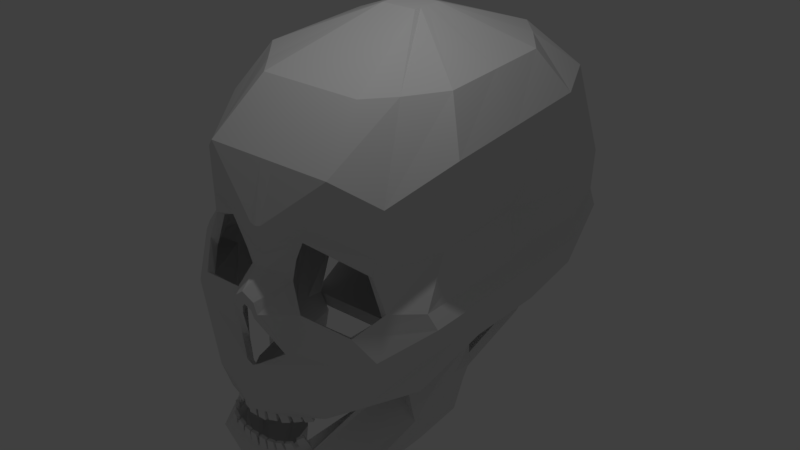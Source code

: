 # Source: Skull2.blend  (saved by Blender 2.79.0; exported with 4.5.12 LTS)
import bpy
from mathutils import Matrix  # noqa: F401  (used for matrix-valued properties, if any)

bpy.ops.wm.read_factory_settings(use_empty=True)
scene = bpy.context.scene
scene.name = 'Scene'

# ---- collections
col_collection_1 = bpy.data.collections.new('Collection 1'); scene.collection.children.link(col_collection_1)
col_collection_3 = bpy.data.collections.new('Collection 3'); scene.collection.children.link(col_collection_3)

# ---- world
world_world = bpy.data.worlds.new('World'); scene.world = world_world
world_world.color = (0.05088, 0.05088, 0.05088)
world_world.use_sun_shadow = False
world_world.sun_shadow_jitter_overblur = 0.0
world_world.cycles.sampling_method = 'MANUAL'

# ---- lights
light_lamp = bpy.data.lights.new('Lamp', 'POINT')
light_lamp.transmission_factor = 0.0
light_lamp.cutoff_distance = 30.0
light_lamp.energy = 100.0
light_lamp.shadow_buffer_clip_start = 1.001
light_lamp.shadow_soft_size = 0.1
light_lamp.shadow_maximum_resolution = 0.006
light_lamp.use_absolute_resolution = True

# ---- meshes
me_cube_000 = bpy.data.meshes.new('Cube.000')
me_cube_000.from_pydata([(-0.1552, 1.038, -1.01), (-0.3635, 1.115, -0.8266), (-0.5081, 2.243, -0.4739), (-0.6162, 2.118, -0.3393), (-0.7246, 3.099, -0.49), (-0.6778, 3.116, -0.5804), (-0.584, 2.521, -0.8154), (0.0, 1.038, -1.01), (0.0, 1.02, -0.8761), (-0.6021, 2.222, -0.231), (-0.6608, 3.26, -0.2019), (-0.5128, 1.266, -0.7432), (-0.6655, 2.975, -0.7252), (0.0, 0.8708, -0.7123), (-0.1563, 1.498, -0.9978), (-0.1563, 1.271, -1.011), (-0.2003, 1.121, -1.016), (-0.5262, 1.418, -0.8156), (-0.584, 1.788, -0.8154), (-0.584, 2.155, -0.8154), (-0.6778, 2.21, -0.6254), (-0.6778, 2.411, -0.6074), (-0.6778, 2.781, -0.6029), (-0.7246, 2.5, -0.4765), (-0.7246, 2.614, -0.4945), (-0.7246, 2.85, -0.4833), (-0.8366, 2.691, -0.3121), (-0.8366, 2.955, -0.2401), (-0.8366, 3.179, -0.1457), (-0.6248, 1.625, -0.7274), (-0.6655, 2.223, -0.7229), (-0.6655, 2.569, -0.7207), (-0.2174, 1.004, -0.8379), (-0.4599, 1.692, -0.5055), (-0.07703, 1.038, -1.01), (-0.3327, 0.9113, -0.6738), (-0.1563, 1.901, -0.9352)], [], [(34, 32, 1, 0), (35, 33, 2, 11), (31, 22, 5, 12), (22, 25, 4, 5), (25, 28, 10, 4), (19, 31, 12, 6), (32, 35, 11, 1), (1, 11, 29, 17), (17, 29, 30, 18), (18, 30, 31, 19), (3, 9, 26, 23), (23, 26, 27, 24), (24, 27, 28, 25), (2, 3, 23, 20), (20, 23, 24, 21), (21, 24, 25, 22), (11, 2, 20, 29), (29, 20, 21, 30), (30, 21, 22, 31), (0, 1, 17, 16), (16, 17, 18, 15), (15, 18, 19, 14), (8, 13, 35, 32), (7, 8, 32, 34), (6, 36, 14, 19)])
me_cube_000.use_remesh_preserve_volume = False
me_cube_000.use_remesh_preserve_attributes = False
me_cube_000.use_mirror_vertex_groups = False
me_cube_000.update()
me_cube_001 = bpy.data.meshes.new('Cube.001')
me_cube_001.from_pydata([(-0.1317, 3.322, 0.9922), (-0.1317, 3.73, 0.9922), (-0.782, 1.367, -0.1804), (-0.6335, 1.274, -0.09029), (-0.7669, 1.549, 0.008161), (-0.7352, 1.594, 0.446), (-0.5418, 2.235, 0.7952), (-0.5653, 4.505, 0.844), (-0.7586, 5.025, 0.6719), (-0.7762, 5.453, 0.009723), (-0.8406, 5.382, -0.05424), (-0.8055, 5.221, -0.1804), (-0.741, 4.002, -0.427), (-0.6942, 3.116, -0.5804), (0.0, 3.73, 0.9922), (0.0, 3.322, 0.9922), (0.0, 0.8638, -0.5254), (0.0, 0.8176, 0.05045), (0.0, 1.262, 0.5595), (0.0, 1.903, 0.7952), (0.0, 3.116, -0.5804), (0.0, 4.002, -0.427), (0.0, 5.574, -0.1804), (0.0, 5.735, -0.05424), (0.0, 5.805, 0.009723), (0.0, 5.377, 0.6719), (0.0, 4.857, 0.844), (-0.6185, 1.476, -0.4671), (-0.6772, 4.717, -0.3301), (0.0, 5.07, -0.3301), (0.0, 0.8918, -0.3139), (-0.6723, 1.532, 0.1528), (-0.7691, 5.523, 0.2004), (0.0, 5.876, 0.2004), (0.0, 1.118, 0.1756), (-0.1317, 3.424, 0.9922), (-0.1317, 3.526, 0.9922), (-0.1317, 3.628, 0.9922), (-0.9813, 2.17, -0.1804), (-0.9813, 3.304, -0.1804), (-0.9813, 4.439, -0.1804), (-1.016, 1.852, -0.05424), (-1.016, 3.274, -0.05424), (-1.016, 4.505, -0.05424), (-0.952, 1.82, 0.009723), (-0.952, 3.289, 0.009723), (-0.952, 4.547, 0.009723), (-0.9344, 2.331, 0.5887), (-0.9344, 3.32, 0.6157), (-0.9344, 4.348, 0.6438), (-0.741, 2.641, 0.8074), (-0.741, 3.38, 0.8196), (-0.741, 4.119, 0.8318), (0.0, 3.628, 0.9922), (0.0, 3.526, 0.9922), (0.0, 3.424, 0.9922), (-0.853, 1.929, -0.4083), (-0.853, 2.967, -0.3301), (-0.853, 4.018, -0.3301), (-0.8875, 2.214, 0.204), (-0.859, 3.485, 0.2004), (-0.9826, 4.673, 0.2004), (-0.07405, 3.322, 0.9922), (-0.2655, 0.9754, -0.5119), (-0.4988, 1.182, -0.2317), (-0.2733, 1.176, -0.05618), (-0.1757, 1.255, 0.06621), (-0.4754, 1.262, 0.5595), (-0.3787, 1.903, 0.7952), (-0.07405, 3.73, 0.9922), (-0.3553, 3.116, -0.5804), (-0.4282, 4.002, -0.427), (-0.4988, 5.574, -0.1804), (-0.5164, 5.735, -0.05424), (-0.4842, 5.805, 0.009723), (-0.4754, 5.377, 0.6719), (-0.3787, 4.857, 0.844), (-0.4347, 5.07, -0.3301), (-0.4747, 1.137, -0.4926), (-0.4806, 5.876, 0.2004), (-0.2951, 1.214, 0.2708), (-0.07405, 3.628, 0.9922), (-0.07405, 3.526, 0.9922), (-0.07405, 3.424, 0.9922), (0.0, 1.065, 0.1073), (-0.2258, 1.233, 0.1777), (0.0, 1.046, 0.3068), (-0.3434, 1.157, 0.3607), (-0.02476, 3.73, 0.9922), (-0.04036, 3.116, -0.5804), (-0.0444, 4.002, -0.427), (-0.04832, 5.574, -0.1804), (-0.04929, 5.735, -0.05424), (-0.0475, 5.805, 0.009723), (-0.04702, 5.377, 0.6719), (-0.04166, 4.857, 0.844), (-0.04476, 5.07, -0.3301), (-0.04731, 5.876, 0.2004), (-0.02476, 3.628, 0.9922), (-0.02476, 3.526, 0.9922), (-0.02476, 3.424, 0.9922), (-0.02476, 3.322, 0.9922), (-0.04518, 0.8638, -0.5224), (-0.1947, 1.063, -0.2423), (-0.09684, 0.8525, -0.04133), (-0.07516, 0.8438, 0.01113), (-0.04702, 1.262, 0.5595), (-0.04166, 1.903, 0.7952), (-0.04698, 0.8918, -0.2974), (-0.03702, 1.124, 0.1809), (-0.03318, 1.075, 0.1112), (-0.04214, 1.057, 0.313), (-0.6902, 1.55, 0.2363)], [], [(83, 35, 0, 62), (78, 64, 2, 27), (64, 65, 3, 2), (109, 111, 87, 80), (67, 68, 6, 5), (58, 40, 11, 28), (40, 43, 10, 11), (43, 46, 9, 10), (61, 49, 8, 32), (49, 52, 7, 8), (94, 95, 26, 25), (97, 94, 25, 33), (92, 93, 24, 23), (91, 92, 23, 22), (96, 91, 22, 29), (89, 90, 21, 20), (95, 88, 14, 26), (68, 62, 0, 6), (52, 37, 1, 7), (90, 96, 29, 21), (93, 97, 33, 24), (46, 61, 32, 9), (4, 31, 59, 44), (44, 59, 60, 45), (45, 60, 61, 46), (6, 0, 35, 50), (50, 35, 36, 51), (51, 36, 37, 52), (5, 6, 50, 47), (47, 50, 51, 48), (48, 51, 52, 49), (5, 112, 87, 67), (59, 47, 48, 60), (60, 48, 49, 61), (3, 4, 44, 41), (41, 44, 45, 42), (42, 45, 46, 43), (2, 3, 41, 38), (38, 41, 42, 39), (39, 42, 43, 40), (27, 2, 38, 56), (56, 38, 39, 57), (57, 39, 40, 58), (69, 1, 37, 81), (81, 37, 36, 82), (82, 36, 35, 83), (99, 82, 83, 100), (98, 81, 82, 99), (88, 69, 81, 98), (110, 109, 80, 85), (9, 32, 79, 74), (102, 108, 78, 63), (12, 28, 77, 71), (107, 101, 62, 68), (7, 1, 69, 76), (13, 12, 71, 70), (28, 11, 72, 77), (11, 10, 73, 72), (10, 9, 74, 73), (32, 8, 75, 79), (8, 7, 76, 75), (106, 107, 68, 67), (111, 106, 67, 87), (104, 105, 66, 65), (103, 104, 65, 64), (108, 103, 64, 78), (100, 83, 62, 101), (105, 110, 85, 66), (112, 31, 80, 87), (17, 84, 110, 105), (55, 100, 101, 15), (86, 18, 106, 111), (18, 19, 107, 106), (19, 15, 101, 107), (16, 30, 108, 102), (84, 34, 109, 110), (14, 88, 98, 53), (53, 98, 99, 54), (54, 99, 100, 55), (74, 79, 97, 93), (71, 77, 96, 90), (76, 69, 88, 95), (70, 71, 90, 89), (77, 72, 91, 96), (72, 73, 92, 91), (73, 74, 93, 92), (79, 75, 94, 97), (75, 76, 95, 94), (34, 86, 111, 109), (47, 59, 31, 5)])
me_cube_001.use_remesh_preserve_volume = False
me_cube_001.use_remesh_preserve_attributes = False
me_cube_001.use_mirror_vertex_groups = False
me_cube_001.update()
me_cube = bpy.data.meshes.new('Cube')
me_cube.from_pydata([(-4.721, -0.3681, -1.926), (-4.197, -0.3988, 0.4424), (-4.649, 1.028, -1.93), (-4.126, 0.9974, 0.4384), (-2.737, -0.6961, -2.038), (-2.585, -0.6654, 0.3517), (-3.3, 0.4262, -2.186), (-2.513, 0.7308, 0.3477), (-4.524, -0.3681, -0.5404), (-4.452, 1.028, -0.5444), (-2.84, 0.5397, -0.7407), (-2.54, -0.6961, -0.652)], [], [(8, 1, 3, 9), (9, 3, 7, 10), (10, 7, 5, 11), (11, 5, 1, 8), (2, 6, 4, 0), (7, 3, 1, 5), (4, 11, 8, 0), (6, 10, 11, 4), (2, 9, 10, 6), (0, 8, 9, 2)])
me_cube.use_remesh_preserve_volume = False
me_cube.use_remesh_preserve_attributes = False
me_cube.use_mirror_vertex_groups = False
me_cube.update()
me_cube_002 = bpy.data.meshes.new('Cube.002')
me_cube_002.from_pydata([(-11.21, 7.627, -0.8601), (-10.15, 5.048, 1.457), (-10.63, 8.572, -0.8319), (-9.57, 5.993, 1.485), (-9.927, 5.239, -1.339), (-9.105, 3.107, 1.068), (-9.957, 6.83, -1.368), (-8.529, 4.052, 1.096), (-10.67, 6.312, 0.4349), (-10.07, 7.121, 0.6567), (-9.146, 5.111, 0.1445), (-9.386, 3.924, -0.04375)], [], [(8, 1, 3, 9), (9, 3, 7, 10), (10, 7, 5, 11), (11, 5, 1, 8), (2, 6, 4, 0), (7, 3, 1, 5), (4, 11, 8, 0), (6, 10, 11, 4), (2, 9, 10, 6), (0, 8, 9, 2)])
_ca = me_cube_002.color_attributes.new('Col', 'BYTE_COLOR', 'CORNER')
_ca.data.foreach_set('color', [1.0, 1.0, 1.0, 1.0, 1.0, 1.0, 1.0, 1.0, 1.0, 1.0, 1.0, 1.0, 1.0, 1.0, 1.0, 1.0, 1.0, 1.0, 1.0, 1.0, 1.0, 1.0, 1.0, 1.0, 1.0, 1.0, 1.0, 1.0, 1.0, 1.0, 1.0, 1.0, 1.0, 1.0, 1.0, 1.0, 1.0, 1.0, 1.0, 1.0, 1.0, 1.0, 1.0, 1.0, 1.0, 1.0, 1.0, 1.0, 1.0, 1.0, 1.0, 1.0, 1.0, 1.0, 1.0, 1.0, 1.0, 1.0, 1.0, 1.0, 1.0, 1.0, 1.0, 1.0, 1.0, 1.0, 1.0, 1.0, 1.0, 1.0, 1.0, 1.0, 1.0, 1.0, 1.0, 1.0, 1.0, 1.0, 1.0, 1.0, 1.0, 1.0, 1.0, 1.0, 1.0, 1.0, 1.0, 1.0, 1.0, 1.0, 1.0, 1.0, 1.0, 1.0, 1.0, 1.0, 1.0, 1.0, 1.0, 1.0, 1.0, 1.0, 1.0, 1.0, 1.0, 1.0, 1.0, 1.0, 1.0, 1.0, 1.0, 1.0, 1.0, 1.0, 1.0, 1.0, 1.0, 1.0, 1.0, 1.0, 1.0, 1.0, 1.0, 1.0, 1.0, 1.0, 1.0, 1.0, 1.0, 1.0, 1.0, 1.0, 1.0, 1.0, 1.0, 1.0, 1.0, 1.0, 1.0, 1.0, 1.0, 1.0, 1.0, 1.0, 1.0, 1.0, 1.0, 1.0, 1.0, 1.0, 1.0, 1.0, 1.0, 1.0, 1.0, 1.0, 1.0, 1.0, 1.0, 1.0])
me_cube_002.use_remesh_preserve_volume = False
me_cube_002.use_remesh_preserve_attributes = False
me_cube_002.use_mirror_vertex_groups = False
me_cube_002.update()
me_cube_003 = bpy.data.meshes.new('Cube.003')
me_cube_003.from_pydata([(-2.279, -0.701, -1.355), (-2.092, -0.701, 1.413), (-2.279, 0.701, -1.355), (-2.092, 0.701, 1.413), (-0.279, -0.701, -1.355), (-0.4662, -0.701, 1.413), (-0.874, 0.328, -1.563), (-0.4662, 0.701, 1.413), (-2.279, -0.701, 0.2572), (-2.279, 0.701, 0.2572), (-0.6275, 0.4826, 0.1353), (-0.279, -0.701, 0.2572)], [], [(8, 1, 3, 9), (9, 3, 7, 10), (10, 7, 5, 11), (11, 5, 1, 8), (2, 6, 4, 0), (7, 3, 1, 5), (4, 11, 8, 0), (6, 10, 11, 4), (2, 9, 10, 6), (0, 8, 9, 2)])
me_cube_003.use_remesh_preserve_volume = False
me_cube_003.use_remesh_preserve_attributes = False
me_cube_003.use_mirror_vertex_groups = False
me_cube_003.update()
me_cube_006 = bpy.data.meshes.new('Cube.006')
me_cube_006.from_pydata([(-4.71, 1.253, -1.985), (-4.291, 1.032, 0.3902), (-4.466, 2.585, -1.987), (-4.047, 2.364, 0.3885), (-2.814, 0.1403, -2.068), (-2.75, 0.1272, 0.3228), (-2.906, 1.347, -2.064), (-2.506, 1.46, 0.3211), (-4.57, 1.185, -0.5971), (-4.326, 2.517, -0.5988), (-2.808, 1.396, -0.7719), (-2.673, 0.07203, -0.68)], [], [(8, 1, 3, 9), (9, 3, 7, 10), (10, 7, 5, 11), (11, 5, 1, 8), (2, 6, 4, 0), (7, 3, 1, 5), (4, 11, 8, 0), (6, 10, 11, 4), (2, 9, 10, 6), (0, 8, 9, 2)])
me_cube_006.use_remesh_preserve_volume = False
me_cube_006.use_remesh_preserve_attributes = False
me_cube_006.use_mirror_vertex_groups = False
me_cube_006.update()
me_cube_005 = bpy.data.meshes.new('Cube.005')
me_cube_005.from_pydata([(-12.36, 6.153, -1.199), (-11.14, 4.629, 1.202), (-12.03, 7.424, -1.162), (-10.82, 5.901, 1.239), (-10.6, 4.809, -1.577), (-9.717, 3.538, 0.8949), (-10.58, 6.229, -1.51), (-9.392, 4.809, 0.9322), (-11.75, 5.381, 0.1381), (-11.41, 6.551, 0.3715), (-10.06, 5.309, -0.06207), (-10.0, 4.038, -0.2396)], [], [(8, 1, 3, 9), (9, 3, 7, 10), (10, 7, 5, 11), (11, 5, 1, 8), (2, 6, 4, 0), (7, 3, 1, 5), (4, 11, 8, 0), (6, 10, 11, 4), (2, 9, 10, 6), (0, 8, 9, 2)])
_ca = me_cube_005.color_attributes.new('Col', 'BYTE_COLOR', 'CORNER')
_ca.data.foreach_set('color', [1.0, 1.0, 1.0, 1.0, 1.0, 1.0, 1.0, 1.0, 1.0, 1.0, 1.0, 1.0, 1.0, 1.0, 1.0, 1.0, 1.0, 1.0, 1.0, 1.0, 1.0, 1.0, 1.0, 1.0, 1.0, 1.0, 1.0, 1.0, 1.0, 1.0, 1.0, 1.0, 1.0, 1.0, 1.0, 1.0, 1.0, 1.0, 1.0, 1.0, 1.0, 1.0, 1.0, 1.0, 1.0, 1.0, 1.0, 1.0, 1.0, 1.0, 1.0, 1.0, 1.0, 1.0, 1.0, 1.0, 1.0, 1.0, 1.0, 1.0, 1.0, 1.0, 1.0, 1.0, 1.0, 1.0, 1.0, 1.0, 1.0, 1.0, 1.0, 1.0, 1.0, 1.0, 1.0, 1.0, 1.0, 1.0, 1.0, 1.0, 1.0, 1.0, 1.0, 1.0, 1.0, 1.0, 1.0, 1.0, 1.0, 1.0, 1.0, 1.0, 1.0, 1.0, 1.0, 1.0, 1.0, 1.0, 1.0, 1.0, 1.0, 1.0, 1.0, 1.0, 1.0, 1.0, 1.0, 1.0, 1.0, 1.0, 1.0, 1.0, 1.0, 1.0, 1.0, 1.0, 1.0, 1.0, 1.0, 1.0, 1.0, 1.0, 1.0, 1.0, 1.0, 1.0, 1.0, 1.0, 1.0, 1.0, 1.0, 1.0, 1.0, 1.0, 1.0, 1.0, 1.0, 1.0, 1.0, 1.0, 1.0, 1.0, 1.0, 1.0, 1.0, 1.0, 1.0, 1.0, 1.0, 1.0, 1.0, 1.0, 1.0, 1.0, 1.0, 1.0, 1.0, 1.0, 1.0, 1.0])
me_cube_005.use_remesh_preserve_volume = False
me_cube_005.use_remesh_preserve_attributes = False
me_cube_005.use_mirror_vertex_groups = False
me_cube_005.update()
me_cube_004 = bpy.data.meshes.new('Cube.004')
me_cube_004.from_pydata([(-2.279, -0.701, -1.355), (-2.092, -0.701, 1.413), (-2.279, 0.701, -1.355), (-2.092, 0.701, 1.413), (-0.279, -0.701, -1.355), (-0.4662, -0.701, 1.413), (-0.5632, 0.2174, -1.403), (-0.4662, 0.701, 1.413), (-2.279, -0.701, 0.2572), (-2.279, 0.701, 0.2572), (-0.6275, 0.4826, 0.1353), (-0.279, -0.701, 0.2572)], [], [(8, 1, 3, 9), (9, 3, 7, 10), (10, 7, 5, 11), (11, 5, 1, 8), (2, 6, 4, 0), (7, 3, 1, 5), (4, 11, 8, 0), (6, 10, 11, 4), (2, 9, 10, 6), (0, 8, 9, 2)])
me_cube_004.use_remesh_preserve_volume = False
me_cube_004.use_remesh_preserve_attributes = False
me_cube_004.use_mirror_vertex_groups = False
me_cube_004.update()
me_cube_007 = bpy.data.meshes.new('Cube.007')
me_cube_007.from_pydata([(-7.606, 1.228, -2.063), (-6.236, 0.2057, 0.3385), (-7.441, 2.595, -2.025), (-6.072, 1.572, 0.3758), (-5.732, 0.5875, -2.44), (-4.713, -0.3153, 0.0315), (-6.261, 1.86, -2.498), (-4.548, 1.051, 0.06881), (-6.924, 0.7062, -0.7253), (-6.727, 1.98, -0.4919), (-5.259, 1.285, -0.9255), (-5.05, 0.06532, -1.103)], [], [(8, 1, 3, 9), (9, 3, 7, 10), (10, 7, 5, 11), (11, 5, 1, 8), (2, 6, 4, 0), (7, 3, 1, 5), (4, 11, 8, 0), (6, 10, 11, 4), (2, 9, 10, 6), (0, 8, 9, 2)])
_ca = me_cube_007.color_attributes.new('Col', 'BYTE_COLOR', 'CORNER')
_ca.data.foreach_set('color', [1.0, 1.0, 1.0, 1.0, 1.0, 1.0, 1.0, 1.0, 1.0, 1.0, 1.0, 1.0, 1.0, 1.0, 1.0, 1.0, 1.0, 1.0, 1.0, 1.0, 1.0, 1.0, 1.0, 1.0, 1.0, 1.0, 1.0, 1.0, 1.0, 1.0, 1.0, 1.0, 1.0, 1.0, 1.0, 1.0, 1.0, 1.0, 1.0, 1.0, 1.0, 1.0, 1.0, 1.0, 1.0, 1.0, 1.0, 1.0, 1.0, 1.0, 1.0, 1.0, 1.0, 1.0, 1.0, 1.0, 1.0, 1.0, 1.0, 1.0, 1.0, 1.0, 1.0, 1.0, 1.0, 1.0, 1.0, 1.0, 1.0, 1.0, 1.0, 1.0, 1.0, 1.0, 1.0, 1.0, 1.0, 1.0, 1.0, 1.0, 1.0, 1.0, 1.0, 1.0, 1.0, 1.0, 1.0, 1.0, 1.0, 1.0, 1.0, 1.0, 1.0, 1.0, 1.0, 1.0, 1.0, 1.0, 1.0, 1.0, 1.0, 1.0, 1.0, 1.0, 1.0, 1.0, 1.0, 1.0, 1.0, 1.0, 1.0, 1.0, 1.0, 1.0, 1.0, 1.0, 1.0, 1.0, 1.0, 1.0, 1.0, 1.0, 1.0, 1.0, 1.0, 1.0, 1.0, 1.0, 1.0, 1.0, 1.0, 1.0, 1.0, 1.0, 1.0, 1.0, 1.0, 1.0, 1.0, 1.0, 1.0, 1.0, 1.0, 1.0, 1.0, 1.0, 1.0, 1.0, 1.0, 1.0, 1.0, 1.0, 1.0, 1.0, 1.0, 1.0, 1.0, 1.0, 1.0, 1.0])
me_cube_007.use_remesh_preserve_volume = False
me_cube_007.use_remesh_preserve_attributes = False
me_cube_007.use_mirror_vertex_groups = False
me_cube_007.update()
me_cube_008 = bpy.data.meshes.new('Cube.008')
me_cube_008.from_pydata([(-7.585, 2.57, -2.063), (-6.29, 1.274, 0.3385), (-7.334, 3.894, -2.025), (-6.039, 2.598, 0.3758), (-5.765, 1.55, -2.44), (-4.81, 0.4449, 0.0315), (-5.824, 2.966, -2.374), (-4.559, 1.769, 0.06881), (-6.941, 1.912, -0.7253), (-6.664, 3.137, -0.4919), (-5.25, 2.146, -0.9255), (-5.12, 0.8919, -1.103)], [], [(8, 1, 3, 9), (9, 3, 7, 10), (10, 7, 5, 11), (11, 5, 1, 8), (2, 6, 4, 0), (7, 3, 1, 5), (4, 11, 8, 0), (6, 10, 11, 4), (2, 9, 10, 6), (0, 8, 9, 2)])
_ca = me_cube_008.color_attributes.new('Col', 'BYTE_COLOR', 'CORNER')
_ca.data.foreach_set('color', [1.0, 1.0, 1.0, 1.0, 1.0, 1.0, 1.0, 1.0, 1.0, 1.0, 1.0, 1.0, 1.0, 1.0, 1.0, 1.0, 1.0, 1.0, 1.0, 1.0, 1.0, 1.0, 1.0, 1.0, 1.0, 1.0, 1.0, 1.0, 1.0, 1.0, 1.0, 1.0, 1.0, 1.0, 1.0, 1.0, 1.0, 1.0, 1.0, 1.0, 1.0, 1.0, 1.0, 1.0, 1.0, 1.0, 1.0, 1.0, 1.0, 1.0, 1.0, 1.0, 1.0, 1.0, 1.0, 1.0, 1.0, 1.0, 1.0, 1.0, 1.0, 1.0, 1.0, 1.0, 1.0, 1.0, 1.0, 1.0, 1.0, 1.0, 1.0, 1.0, 1.0, 1.0, 1.0, 1.0, 1.0, 1.0, 1.0, 1.0, 1.0, 1.0, 1.0, 1.0, 1.0, 1.0, 1.0, 1.0, 1.0, 1.0, 1.0, 1.0, 1.0, 1.0, 1.0, 1.0, 1.0, 1.0, 1.0, 1.0, 1.0, 1.0, 1.0, 1.0, 1.0, 1.0, 1.0, 1.0, 1.0, 1.0, 1.0, 1.0, 1.0, 1.0, 1.0, 1.0, 1.0, 1.0, 1.0, 1.0, 1.0, 1.0, 1.0, 1.0, 1.0, 1.0, 1.0, 1.0, 1.0, 1.0, 1.0, 1.0, 1.0, 1.0, 1.0, 1.0, 1.0, 1.0, 1.0, 1.0, 1.0, 1.0, 1.0, 1.0, 1.0, 1.0, 1.0, 1.0, 1.0, 1.0, 1.0, 1.0, 1.0, 1.0, 1.0, 1.0, 1.0, 1.0, 1.0, 1.0])
me_cube_008.use_remesh_preserve_volume = False
me_cube_008.use_remesh_preserve_attributes = False
me_cube_008.use_mirror_vertex_groups = False
me_cube_008.update()
me_cube_009 = bpy.data.meshes.new('Cube.009')
me_cube_009.from_pydata([(-9.98, 4.652, -1.602), (-8.764, 3.129, 0.799), (-9.656, 5.924, -1.565), (-8.44, 4.401, 0.8363), (-8.226, 3.309, -1.98), (-7.339, 2.037, 0.492), (-8.205, 4.729, -1.913), (-7.014, 3.309, 0.5293), (-9.376, 3.881, -0.2648), (-9.031, 5.05, -0.0314), (-7.681, 3.809, -0.465), (-7.622, 2.538, -0.6425)], [], [(8, 1, 3, 9), (9, 3, 7, 10), (10, 7, 5, 11), (11, 5, 1, 8), (2, 6, 4, 0), (7, 3, 1, 5), (4, 11, 8, 0), (6, 10, 11, 4), (2, 9, 10, 6), (0, 8, 9, 2)])
_ca = me_cube_009.color_attributes.new('Col', 'BYTE_COLOR', 'CORNER')
_ca.data.foreach_set('color', [1.0, 1.0, 1.0, 1.0, 1.0, 1.0, 1.0, 1.0, 1.0, 1.0, 1.0, 1.0, 1.0, 1.0, 1.0, 1.0, 1.0, 1.0, 1.0, 1.0, 1.0, 1.0, 1.0, 1.0, 1.0, 1.0, 1.0, 1.0, 1.0, 1.0, 1.0, 1.0, 1.0, 1.0, 1.0, 1.0, 1.0, 1.0, 1.0, 1.0, 1.0, 1.0, 1.0, 1.0, 1.0, 1.0, 1.0, 1.0, 1.0, 1.0, 1.0, 1.0, 1.0, 1.0, 1.0, 1.0, 1.0, 1.0, 1.0, 1.0, 1.0, 1.0, 1.0, 1.0, 1.0, 1.0, 1.0, 1.0, 1.0, 1.0, 1.0, 1.0, 1.0, 1.0, 1.0, 1.0, 1.0, 1.0, 1.0, 1.0, 1.0, 1.0, 1.0, 1.0, 1.0, 1.0, 1.0, 1.0, 1.0, 1.0, 1.0, 1.0, 1.0, 1.0, 1.0, 1.0, 1.0, 1.0, 1.0, 1.0, 1.0, 1.0, 1.0, 1.0, 1.0, 1.0, 1.0, 1.0, 1.0, 1.0, 1.0, 1.0, 1.0, 1.0, 1.0, 1.0, 1.0, 1.0, 1.0, 1.0, 1.0, 1.0, 1.0, 1.0, 1.0, 1.0, 1.0, 1.0, 1.0, 1.0, 1.0, 1.0, 1.0, 1.0, 1.0, 1.0, 1.0, 1.0, 1.0, 1.0, 1.0, 1.0, 1.0, 1.0, 1.0, 1.0, 1.0, 1.0, 1.0, 1.0, 1.0, 1.0, 1.0, 1.0, 1.0, 1.0, 1.0, 1.0, 1.0, 1.0])
me_cube_009.use_remesh_preserve_volume = False
me_cube_009.use_remesh_preserve_attributes = False
me_cube_009.use_mirror_vertex_groups = False
me_cube_009.update()
me_cube_010 = bpy.data.meshes.new('Cube.010')
me_cube_010.from_pydata([(-10.08, 2.771, -1.493), (-8.505, 1.234, 0.824), (-9.775, 4.064, -1.465), (-8.205, 2.526, 0.8521), (-8.351, 1.573, -1.972), (-7.104, 0.2597, 0.4349), (-8.753, 2.993, -2.001), (-6.803, 1.552, 0.4631), (-9.275, 1.987, -0.1983), (-8.926, 3.17, 0.02352), (-7.613, 2.046, -0.4886), (-7.551, 0.7883, -0.6769)], [], [(8, 1, 3, 9), (9, 3, 7, 10), (10, 7, 5, 11), (11, 5, 1, 8), (2, 6, 4, 0), (7, 3, 1, 5), (4, 11, 8, 0), (6, 10, 11, 4), (2, 9, 10, 6), (0, 8, 9, 2)])
_ca = me_cube_010.color_attributes.new('Col', 'BYTE_COLOR', 'CORNER')
_ca.data.foreach_set('color', [1.0, 1.0, 1.0, 1.0, 1.0, 1.0, 1.0, 1.0, 1.0, 1.0, 1.0, 1.0, 1.0, 1.0, 1.0, 1.0, 1.0, 1.0, 1.0, 1.0, 1.0, 1.0, 1.0, 1.0, 1.0, 1.0, 1.0, 1.0, 1.0, 1.0, 1.0, 1.0, 1.0, 1.0, 1.0, 1.0, 1.0, 1.0, 1.0, 1.0, 1.0, 1.0, 1.0, 1.0, 1.0, 1.0, 1.0, 1.0, 1.0, 1.0, 1.0, 1.0, 1.0, 1.0, 1.0, 1.0, 1.0, 1.0, 1.0, 1.0, 1.0, 1.0, 1.0, 1.0, 1.0, 1.0, 1.0, 1.0, 1.0, 1.0, 1.0, 1.0, 1.0, 1.0, 1.0, 1.0, 1.0, 1.0, 1.0, 1.0, 1.0, 1.0, 1.0, 1.0, 1.0, 1.0, 1.0, 1.0, 1.0, 1.0, 1.0, 1.0, 1.0, 1.0, 1.0, 1.0, 1.0, 1.0, 1.0, 1.0, 1.0, 1.0, 1.0, 1.0, 1.0, 1.0, 1.0, 1.0, 1.0, 1.0, 1.0, 1.0, 1.0, 1.0, 1.0, 1.0, 1.0, 1.0, 1.0, 1.0, 1.0, 1.0, 1.0, 1.0, 1.0, 1.0, 1.0, 1.0, 1.0, 1.0, 1.0, 1.0, 1.0, 1.0, 1.0, 1.0, 1.0, 1.0, 1.0, 1.0, 1.0, 1.0, 1.0, 1.0, 1.0, 1.0, 1.0, 1.0, 1.0, 1.0, 1.0, 1.0, 1.0, 1.0, 1.0, 1.0, 1.0, 1.0, 1.0, 1.0])
me_cube_010.use_remesh_preserve_volume = False
me_cube_010.use_remesh_preserve_attributes = False
me_cube_010.use_mirror_vertex_groups = False
me_cube_010.update()

# ---- objects
ob_cube_001 = bpy.data.objects.new('Cube.001', me_cube_000)
ob_cube = bpy.data.objects.new('Cube', me_cube_001)
ob_lamp = bpy.data.objects.new('Lamp', light_lamp)
ob_cube_002 = bpy.data.objects.new('Cube.002', me_cube)
ob_cube_003 = bpy.data.objects.new('Cube.003', me_cube_002)
ob_cube_004 = bpy.data.objects.new('Cube.004', me_cube_003)
ob_cube_007 = bpy.data.objects.new('Cube.007', me_cube_006)
ob_cube_006 = bpy.data.objects.new('Cube.006', me_cube_005)
ob_cube_005 = bpy.data.objects.new('Cube.005', me_cube_004)
ob_cube_008 = bpy.data.objects.new('Cube.008', me_cube_007)
ob_cube_009 = bpy.data.objects.new('Cube.009', me_cube_008)
ob_cube_010 = bpy.data.objects.new('Cube.010', me_cube_009)
ob_cube_011 = bpy.data.objects.new('Cube.011', me_cube_010)

# ---- transforms, parenting, visibility, modifiers, constraints
ob_cube_001.location = (3.071, -1.0, 3.803)
ob_cube_001.scale = (1.719, 1.0, 2.592)
ob_cube_001.lineart.crease_threshold = 0.0
_m = ob_cube_001.modifiers.new('Mirror', 'MIRROR')
_m.use_clip = True
_m = ob_cube_001.modifiers.new('Solidify', 'SOLIDIFY')
_m.thickness = 0.1
_m.nonmanifold_thickness_mode = 'FIXED'
_m.nonmanifold_merge_threshold = 0.0003
ob_cube.location = (3.071, -1.0, 3.944)
ob_cube.scale = (1.719, 1.0, 2.592)
ob_cube.lineart.crease_threshold = 0.0
_m = ob_cube.modifiers.new('Mirror', 'MIRROR')
_m.use_clip = True
_m = ob_cube.modifiers.new('Solidify', 'SOLIDIFY')
_m.thickness = 0.065
_m.nonmanifold_thickness_mode = 'FIXED'
_m.nonmanifold_merge_threshold = 0.0003
ob_lamp.location = (4.076, 1.005, 9.618)
ob_lamp.rotation_euler = (0.6503, 0.05522, 1.866)
ob_lamp.lock_rotations_4d = False
ob_lamp.empty_display_type = 'ARROWS'
ob_lamp.color = (0.0, 0.0, 0.0, 0.0)
ob_lamp.lineart.crease_threshold = 0.0
ob_cube_002.location = (3.066, -0.07691, 2.158)
ob_cube_002.rotation_euler = (0.1034, -0.0, 0.0)
ob_cube_002.scale = (0.05312, 0.02969, 0.08441)
ob_cube_002.lineart.crease_threshold = 0.0
_m = ob_cube_002.modifiers.new('Mirror', 'MIRROR')
_m.use_mirror_vertex_groups = False
_m.use_mirror_merge = False
ob_cube_003.location = (3.066, -0.07691, 2.196)
ob_cube_003.scale = (0.05312, 0.02969, 0.08441)
ob_cube_003.lineart.crease_threshold = 0.0
_m = ob_cube_003.modifiers.new('Mirror', 'MIRROR')
_m.use_mirror_vertex_groups = False
_m.use_mirror_merge = False
ob_cube_004.location = (3.066, -0.07691, 2.075)
ob_cube_004.rotation_euler = (0.1034, -0.0, 0.0)
ob_cube_004.scale = (0.05312, 0.02969, 0.08441)
ob_cube_004.lineart.crease_threshold = 0.0
_m = ob_cube_004.modifiers.new('Mirror', 'MIRROR')
_m.use_mirror_vertex_groups = False
_m.use_mirror_merge = False
ob_cube_007.location = (3.06, -0.08079, 2.616)
ob_cube_007.rotation_euler = (0.1034, -0.0, 0.0)
ob_cube_007.scale = (0.05312, 0.02969, 0.08441)
ob_cube_007.lineart.crease_threshold = 0.0
_m = ob_cube_007.modifiers.new('Mirror', 'MIRROR')
_m.use_mirror_vertex_groups = False
_m.use_mirror_merge = False
ob_cube_006.location = (3.06, -0.05712, 2.654)
ob_cube_006.scale = (0.05312, 0.02969, 0.08441)
ob_cube_006.lineart.crease_threshold = 0.0
_m = ob_cube_006.modifiers.new('Mirror', 'MIRROR')
_m.use_mirror_vertex_groups = False
_m.use_mirror_merge = False
ob_cube_005.location = (3.06, -0.07083, 2.55)
ob_cube_005.rotation_euler = (0.1034, -0.0, 0.0)
ob_cube_005.scale = (0.05312, 0.02969, 0.08441)
ob_cube_005.lineart.crease_threshold = 0.0
_m = ob_cube_005.modifiers.new('Mirror', 'MIRROR')
_m.use_mirror_vertex_groups = False
_m.use_mirror_merge = False
ob_cube_008.location = (3.066, -0.07691, 2.196)
ob_cube_008.scale = (0.05312, 0.02969, 0.08441)
ob_cube_008.lineart.crease_threshold = 0.0
_m = ob_cube_008.modifiers.new('Mirror', 'MIRROR')
_m.use_mirror_vertex_groups = False
_m.use_mirror_merge = False
ob_cube_009.location = (3.06, -0.05712, 2.654)
ob_cube_009.scale = (0.05312, 0.02969, 0.08441)
ob_cube_009.lineart.crease_threshold = 0.0
_m = ob_cube_009.modifiers.new('Mirror', 'MIRROR')
_m.use_mirror_vertex_groups = False
_m.use_mirror_merge = False
ob_cube_010.location = (3.06, -0.05712, 2.654)
ob_cube_010.scale = (0.05312, 0.02969, 0.08441)
ob_cube_010.lineart.crease_threshold = 0.0
_m = ob_cube_010.modifiers.new('Mirror', 'MIRROR')
_m.use_mirror_vertex_groups = False
_m.use_mirror_merge = False
ob_cube_011.location = (3.066, -0.07691, 2.196)
ob_cube_011.scale = (0.05312, 0.02969, 0.08441)
ob_cube_011.lineart.crease_threshold = 0.0
_m = ob_cube_011.modifiers.new('Mirror', 'MIRROR')
_m.use_mirror_vertex_groups = False
_m.use_mirror_merge = False

# ---- collection membership
col_collection_1.objects.link(ob_cube_001)
col_collection_1.objects.link(ob_cube)
col_collection_1.objects.link(ob_lamp)
col_collection_3.objects.link(ob_cube_002)
col_collection_3.objects.link(ob_cube_003)
col_collection_3.objects.link(ob_cube_004)
col_collection_3.objects.link(ob_cube_007)
col_collection_3.objects.link(ob_cube_006)
col_collection_3.objects.link(ob_cube_005)
col_collection_3.objects.link(ob_cube_008)
col_collection_3.objects.link(ob_cube_009)
col_collection_3.objects.link(ob_cube_010)
col_collection_3.objects.link(ob_cube_011)

# ---- scene / render settings (as saved in the file)
scene.frame_start = 1; scene.frame_end = 250; scene.frame_set(1)
scene.render.engine = 'BLENDER_EEVEE_NEXT'
scene.render.resolution_percentage = 50
scene.render.dither_intensity = 0.0
scene.cycles.use_denoising = False
scene.cycles.samples = 128
scene.cycles.sampling_pattern = 'TABULATED_SOBOL'
scene.cycles.use_adaptive_sampling = False
scene.cycles.use_light_tree = False
scene.cycles.blur_glossy = 0.0
scene.cycles.sample_clamp_indirect = 0.0
scene.view_settings.view_transform = 'Standard'
bpy.context.view_layer.update()

# ---- added for rendering (the .blend has no active camera): camera
cam_auto = bpy.data.cameras.new('AutoCamera')
cam_auto.lens = 50.0
cam_auto.sensor_width = 36.0
cam_auto.clip_end = 1000.0
ob_auto_camera = bpy.data.objects.new('AutoCamera', cam_auto)
scene.collection.objects.link(ob_auto_camera)
ob_auto_camera.location = (10.6094, -6.69941, 9.8734)
ob_auto_camera.rotation_euler = (1.09748, -7.21219e-08, 0.694738)
scene.camera = ob_auto_camera
bpy.context.view_layer.update()

